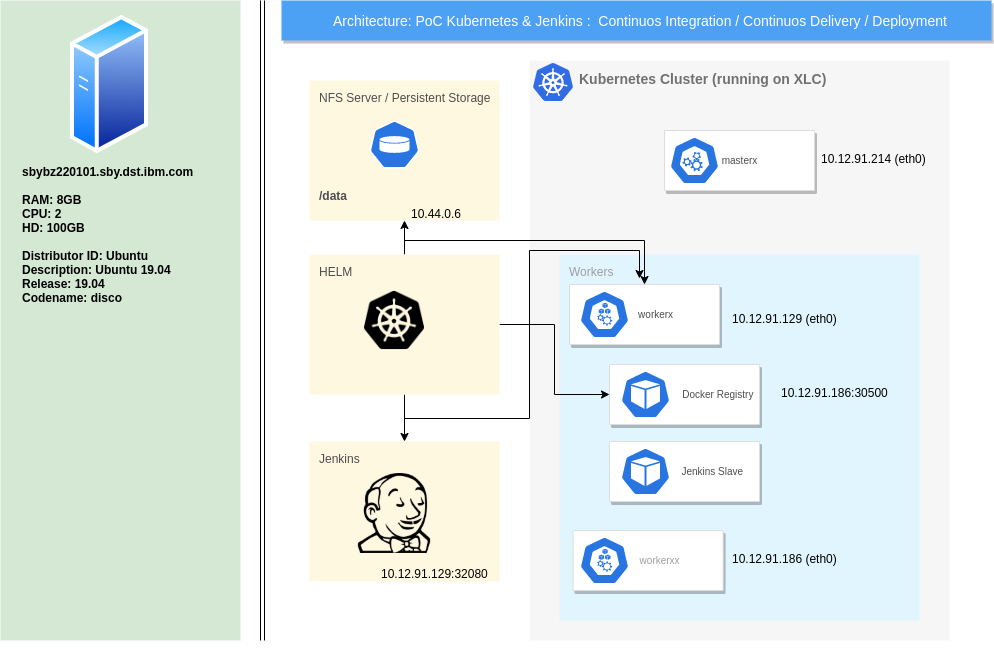

The diagram above was exported from draw.io. Its source (the exported page's mxGraphModel, read from the mxfile embedded in the PNG):
<mxGraphModel dx="1422" dy="741" grid="1" gridSize="10" guides="1" tooltips="1" connect="1" arrows="1" fold="1" page="1" pageScale="1" pageWidth="1169" pageHeight="827" background="#ffffff" math="0" shadow="0">
  <root>
    <mxCell id="0" />
    <mxCell id="1" parent="0" />
    <mxCell id="ZrYJ6lCHbDqSPWeXBW4n-755" value="" style="whiteSpace=wrap;html=1;shadow=0;fillColor=#D5E8D4;strokeColor=none;" parent="1" vertex="1">
      <mxGeometry x="80" y="40" width="240" height="640" as="geometry" />
    </mxCell>
    <mxCell id="14" value="&lt;b&gt;Kubernetes Cluster (running on XLC)&lt;/b&gt;" style="fillColor=#F6F6F6;strokeColor=none;shadow=0;gradientColor=none;fontSize=14;align=left;spacing=10;fontColor=#717171;9E9E9E;verticalAlign=top;spacingTop=-4;fontStyle=0;spacingLeft=40;html=1;" parent="1" vertex="1">
      <mxGeometry x="609" y="100" width="420" height="580" as="geometry" />
    </mxCell>
    <mxCell id="711" value="Workers&lt;br&gt;" style="rounded=1;absoluteArcSize=1;arcSize=2;html=1;strokeColor=none;gradientColor=none;shadow=0;dashed=0;strokeColor=none;fontSize=12;fontColor=#9E9E9E;align=left;verticalAlign=top;spacing=10;spacingTop=-4;fillColor=#E1F5FE;" parent="1" vertex="1">
      <mxGeometry x="639" y="294" width="360" height="366" as="geometry" />
    </mxCell>
    <mxCell id="ZrYJ6lCHbDqSPWeXBW4n-738" style="edgeStyle=orthogonalEdgeStyle;rounded=0;orthogonalLoop=1;jettySize=auto;html=1;entryX=0.5;entryY=0;entryDx=0;entryDy=0;" parent="1" target="697" edge="1">
      <mxGeometry relative="1" as="geometry">
        <mxPoint x="484" y="280" as="sourcePoint" />
      </mxGeometry>
    </mxCell>
    <mxCell id="705" value="&lt;font color=&quot;#4d4d4d&quot;&gt;NFS Server / Persistent Storage&lt;/font&gt;&lt;br&gt;&lt;br&gt;&lt;br&gt;&lt;br&gt;&lt;br&gt;&lt;br&gt;&lt;br&gt;&lt;b&gt;&lt;font color=&quot;#4d4d4d&quot;&gt;/data&lt;/font&gt;&lt;/b&gt;" style="rounded=1;absoluteArcSize=1;arcSize=2;html=1;strokeColor=none;gradientColor=none;shadow=0;dashed=0;strokeColor=none;fontSize=12;fontColor=#9E9E9E;align=left;verticalAlign=top;spacing=10;spacingTop=-4;fillColor=#FFF8E1;" parent="1" vertex="1">
      <mxGeometry x="389" y="120" width="190" height="140" as="geometry" />
    </mxCell>
    <mxCell id="2" value="Architecture: PoC Kubernetes &amp;amp; Jenkins :&amp;nbsp; Continuos Integration / Continuos Delivery / Deployment" style="fillColor=#4DA1F5;strokeColor=none;shadow=1;gradientColor=none;fontSize=14;align=left;spacingLeft=50;fontColor=#ffffff;html=1;" parent="1" vertex="1">
      <mxGeometry x="361" y="40" width="710" height="40" as="geometry" />
    </mxCell>
    <mxCell id="697" value="&lt;font color=&quot;#4d4d4d&quot;&gt;&amp;nbsp; &amp;nbsp; &amp;nbsp; &amp;nbsp; workerx&lt;/font&gt;" style="strokeColor=#dddddd;fillColor=#ffffff;shadow=1;strokeWidth=1;rounded=1;absoluteArcSize=1;arcSize=2;fontSize=10;fontColor=#9E9E9E;align=center;html=1;" parent="1" vertex="1">
      <mxGeometry x="649" y="324" width="150" height="60" as="geometry" />
    </mxCell>
    <mxCell id="699" value="&lt;font color=&quot;#4d4d4d&quot;&gt;masterx&lt;/font&gt;" style="strokeColor=#dddddd;fillColor=#ffffff;shadow=1;strokeWidth=1;rounded=1;absoluteArcSize=1;arcSize=2;fontSize=10;fontColor=#9E9E9E;align=center;html=1;" parent="1" vertex="1">
      <mxGeometry x="744" y="170" width="150" height="60" as="geometry" />
    </mxCell>
    <mxCell id="703" value="&amp;nbsp; &amp;nbsp; &amp;nbsp; &amp;nbsp; workerxx" style="strokeColor=#dddddd;fillColor=#ffffff;shadow=1;strokeWidth=1;rounded=1;absoluteArcSize=1;arcSize=2;fontSize=10;fontColor=#9E9E9E;align=center;html=1;" parent="1" vertex="1">
      <mxGeometry x="652.58" y="570" width="150" height="60" as="geometry" />
    </mxCell>
    <mxCell id="ZrYJ6lCHbDqSPWeXBW4n-719" value="" style="aspect=fixed;html=1;points=[];align=center;image;fontSize=12;image=img/lib/mscae/Kubernetes.svg;" parent="1" vertex="1">
      <mxGeometry x="613" y="103" width="39.58" height="38" as="geometry" />
    </mxCell>
    <mxCell id="ZrYJ6lCHbDqSPWeXBW4n-723" value="" style="html=1;dashed=0;whitespace=wrap;fillColor=#2875E2;strokeColor=#ffffff;points=[[0.005,0.63,0],[0.1,0.2,0],[0.9,0.2,0],[0.5,0,0],[0.995,0.63,0],[0.72,0.99,0],[0.5,1,0],[0.28,0.99,0]];shape=mxgraph.kubernetes.icon;prIcon=master" parent="1" vertex="1">
      <mxGeometry x="749" y="176" width="50" height="48" as="geometry" />
    </mxCell>
    <mxCell id="ZrYJ6lCHbDqSPWeXBW4n-724" value="" style="html=1;dashed=0;whitespace=wrap;fillColor=#2875E2;strokeColor=#ffffff;points=[[0.005,0.63,0],[0.1,0.2,0],[0.9,0.2,0],[0.5,0,0],[0.995,0.63,0],[0.72,0.99,0],[0.5,1,0],[0.28,0.99,0]];shape=mxgraph.kubernetes.icon;prIcon=node" parent="1" vertex="1">
      <mxGeometry x="659" y="330" width="50" height="48" as="geometry" />
    </mxCell>
    <mxCell id="ZrYJ6lCHbDqSPWeXBW4n-727" value="" style="html=1;dashed=0;whitespace=wrap;fillColor=#2875E2;strokeColor=#ffffff;points=[[0.005,0.63,0],[0.1,0.2,0],[0.9,0.2,0],[0.5,0,0],[0.995,0.63,0],[0.72,0.99,0],[0.5,1,0],[0.28,0.99,0]];shape=mxgraph.kubernetes.icon;prIcon=node" parent="1" vertex="1">
      <mxGeometry x="659" y="576" width="50" height="48" as="geometry" />
    </mxCell>
    <mxCell id="ZrYJ6lCHbDqSPWeXBW4n-728" style="edgeStyle=orthogonalEdgeStyle;rounded=0;orthogonalLoop=1;jettySize=auto;html=1;exitX=0.5;exitY=1;exitDx=0;exitDy=0;" parent="1" source="14" target="14" edge="1">
      <mxGeometry relative="1" as="geometry" />
    </mxCell>
    <mxCell id="ZrYJ6lCHbDqSPWeXBW4n-729" value="" style="html=1;dashed=0;whitespace=wrap;fillColor=#2875E2;strokeColor=#ffffff;points=[[0.005,0.63,0],[0.1,0.2,0],[0.9,0.2,0],[0.5,0,0],[0.995,0.63,0],[0.72,0.99,0],[0.5,1,0],[0.28,0.99,0]];shape=mxgraph.kubernetes.icon;prIcon=pv" parent="1" vertex="1">
      <mxGeometry x="449" y="160" width="50" height="48" as="geometry" />
    </mxCell>
    <mxCell id="ZrYJ6lCHbDqSPWeXBW4n-731" value="&amp;nbsp; &amp;nbsp; &amp;nbsp; &amp;nbsp; &amp;nbsp; &amp;nbsp; &amp;nbsp; &amp;nbsp; &amp;nbsp; &amp;nbsp; &amp;nbsp; &amp;nbsp;&lt;font color=&quot;#4d4d4d&quot;&gt; Docker Registry&lt;/font&gt;" style="strokeColor=#dddddd;fillColor=#ffffff;shadow=1;strokeWidth=1;rounded=1;absoluteArcSize=1;arcSize=2;fontSize=10;fontColor=#9E9E9E;align=center;html=1;" parent="1" vertex="1">
      <mxGeometry x="689" y="404" width="150" height="60" as="geometry" />
    </mxCell>
    <mxCell id="ZrYJ6lCHbDqSPWeXBW4n-730" value="" style="html=1;dashed=0;whitespace=wrap;fillColor=#2875E2;strokeColor=#ffffff;points=[[0.005,0.63,0],[0.1,0.2,0],[0.9,0.2,0],[0.5,0,0],[0.995,0.63,0],[0.72,0.99,0],[0.5,1,0],[0.28,0.99,0]];shape=mxgraph.kubernetes.icon;prIcon=pod" parent="1" vertex="1">
      <mxGeometry x="700" y="410" width="50" height="48" as="geometry" />
    </mxCell>
    <mxCell id="ZrYJ6lCHbDqSPWeXBW4n-735" style="edgeStyle=orthogonalEdgeStyle;rounded=0;orthogonalLoop=1;jettySize=auto;html=1;exitX=1;exitY=0.5;exitDx=0;exitDy=0;entryX=0;entryY=0.5;entryDx=0;entryDy=0;" parent="1" source="ZrYJ6lCHbDqSPWeXBW4n-734" target="ZrYJ6lCHbDqSPWeXBW4n-731" edge="1">
      <mxGeometry relative="1" as="geometry" />
    </mxCell>
    <mxCell id="ZrYJ6lCHbDqSPWeXBW4n-737" style="edgeStyle=orthogonalEdgeStyle;rounded=0;orthogonalLoop=1;jettySize=auto;html=1;exitX=0.5;exitY=0;exitDx=0;exitDy=0;entryX=0.5;entryY=1;entryDx=0;entryDy=0;" parent="1" source="ZrYJ6lCHbDqSPWeXBW4n-734" target="705" edge="1">
      <mxGeometry relative="1" as="geometry" />
    </mxCell>
    <mxCell id="ZrYJ6lCHbDqSPWeXBW4n-742" style="edgeStyle=orthogonalEdgeStyle;rounded=0;orthogonalLoop=1;jettySize=auto;html=1;exitX=0.5;exitY=1;exitDx=0;exitDy=0;entryX=0.5;entryY=0;entryDx=0;entryDy=0;" parent="1" source="ZrYJ6lCHbDqSPWeXBW4n-734" target="ZrYJ6lCHbDqSPWeXBW4n-739" edge="1">
      <mxGeometry relative="1" as="geometry" />
    </mxCell>
    <mxCell id="ZrYJ6lCHbDqSPWeXBW4n-744" style="edgeStyle=orthogonalEdgeStyle;rounded=0;orthogonalLoop=1;jettySize=auto;html=1;" parent="1" edge="1">
      <mxGeometry relative="1" as="geometry">
        <mxPoint x="719" y="318" as="targetPoint" />
        <mxPoint x="484" y="458" as="sourcePoint" />
        <Array as="points">
          <mxPoint x="609" y="458" />
          <mxPoint x="609" y="290" />
          <mxPoint x="719" y="290" />
        </Array>
      </mxGeometry>
    </mxCell>
    <mxCell id="ZrYJ6lCHbDqSPWeXBW4n-734" value="&lt;font color=&quot;#4d4d4d&quot;&gt;HELM&lt;/font&gt;" style="rounded=1;absoluteArcSize=1;arcSize=2;html=1;strokeColor=none;gradientColor=none;shadow=0;dashed=0;strokeColor=none;fontSize=12;fontColor=#9E9E9E;align=left;verticalAlign=top;spacing=10;spacingTop=-4;fillColor=#FFF8E1;" parent="1" vertex="1">
      <mxGeometry x="389" y="294" width="190" height="140" as="geometry" />
    </mxCell>
    <mxCell id="ZrYJ6lCHbDqSPWeXBW4n-736" value="" style="shape=image;html=1;verticalAlign=top;verticalLabelPosition=bottom;labelBackgroundColor=#ffffff;imageAspect=0;aspect=fixed;image=https://cdn4.iconfinder.com/data/icons/logos-brands-5/24/kubernetes-128.png" parent="1" vertex="1">
      <mxGeometry x="444" y="330" width="60" height="60" as="geometry" />
    </mxCell>
    <mxCell id="ZrYJ6lCHbDqSPWeXBW4n-739" value="&lt;font color=&quot;#4d4d4d&quot;&gt;Jenkins&lt;/font&gt;" style="rounded=1;absoluteArcSize=1;arcSize=2;html=1;strokeColor=none;gradientColor=none;shadow=0;dashed=0;strokeColor=none;fontSize=12;fontColor=#9E9E9E;align=left;verticalAlign=top;spacing=10;spacingTop=-4;fillColor=#FFF8E1;" parent="1" vertex="1">
      <mxGeometry x="389" y="481" width="190" height="140" as="geometry" />
    </mxCell>
    <mxCell id="ZrYJ6lCHbDqSPWeXBW4n-741" value="" style="shape=image;html=1;verticalAlign=top;verticalLabelPosition=bottom;labelBackgroundColor=#ffffff;imageAspect=0;aspect=fixed;image=https://cdn4.iconfinder.com/data/icons/logos-brands-5/24/jenkins-128.png" parent="1" vertex="1">
      <mxGeometry x="434" y="513" width="80" height="80" as="geometry" />
    </mxCell>
    <mxCell id="ZrYJ6lCHbDqSPWeXBW4n-745" value="&amp;nbsp; &amp;nbsp; &amp;nbsp; &amp;nbsp; &amp;nbsp; &amp;nbsp; &amp;nbsp; &amp;nbsp; &amp;nbsp; &amp;nbsp; &lt;font color=&quot;#4d4d4d&quot;&gt;Jenkins Slave&lt;/font&gt;" style="strokeColor=#dddddd;fillColor=#ffffff;shadow=1;strokeWidth=1;rounded=1;absoluteArcSize=1;arcSize=2;fontSize=10;fontColor=#9E9E9E;align=center;html=1;" parent="1" vertex="1">
      <mxGeometry x="689" y="481" width="150" height="60" as="geometry" />
    </mxCell>
    <mxCell id="ZrYJ6lCHbDqSPWeXBW4n-746" value="" style="html=1;dashed=0;whitespace=wrap;fillColor=#2875E2;strokeColor=#ffffff;points=[[0.005,0.63,0],[0.1,0.2,0],[0.9,0.2,0],[0.5,0,0],[0.995,0.63,0],[0.72,0.99,0],[0.5,1,0],[0.28,0.99,0]];shape=mxgraph.kubernetes.icon;prIcon=pod" parent="1" vertex="1">
      <mxGeometry x="700" y="487" width="50" height="48" as="geometry" />
    </mxCell>
    <UserObject label="10.12.91.186:30500" link="10.12.91.186:30500" id="ZrYJ6lCHbDqSPWeXBW4n-749">
      <mxCell style="text;whiteSpace=wrap;html=1;" parent="1" vertex="1">
        <mxGeometry x="859" y="419" width="130" height="30" as="geometry" />
      </mxCell>
    </UserObject>
    <UserObject label="10.12.91.129:32080" link="10.12.91.129:32080" id="ZrYJ6lCHbDqSPWeXBW4n-750">
      <mxCell style="text;whiteSpace=wrap;html=1;" parent="1" vertex="1">
        <mxGeometry x="459" y="600" width="130" height="30" as="geometry" />
      </mxCell>
    </UserObject>
    <UserObject label="10.44.0.6" link="10.44.0.6" id="ZrYJ6lCHbDqSPWeXBW4n-751">
      <mxCell style="text;whiteSpace=wrap;html=1;" parent="1" vertex="1">
        <mxGeometry x="489" y="240" width="80" height="30" as="geometry" />
      </mxCell>
    </UserObject>
    <mxCell id="ZrYJ6lCHbDqSPWeXBW4n-752" value="" style="aspect=fixed;perimeter=ellipsePerimeter;html=1;align=center;shadow=0;dashed=0;spacingTop=3;image;image=img/lib/active_directory/generic_server.svg;" parent="1" vertex="1">
      <mxGeometry x="150" y="54" width="78.4" height="140" as="geometry" />
    </mxCell>
    <UserObject label="sbybz220101.sby.dst.ibm.com&lt;br&gt;&lt;br&gt;RAM: 8GB&lt;br&gt;CPU: 2&lt;br&gt;HD: 100GB&lt;br&gt;&lt;br&gt;&lt;div&gt;Distributor ID:&lt;span&gt; &lt;/span&gt;Ubuntu&lt;/div&gt;&lt;div&gt;Description:&lt;span&gt; &lt;/span&gt;Ubuntu 19.04&lt;/div&gt;&lt;div&gt;Release:&lt;span&gt; &lt;/span&gt;19.04&lt;/div&gt;&lt;div&gt;Codename:&lt;span&gt; &lt;/span&gt;disco&lt;/div&gt;&lt;div&gt;&lt;br&gt;&lt;/div&gt;" id="ZrYJ6lCHbDqSPWeXBW4n-753">
      <mxCell style="text;whiteSpace=wrap;html=1;shadow=0;fontStyle=1" parent="1" vertex="1">
        <mxGeometry x="100" y="198" width="190" height="192" as="geometry" />
      </mxCell>
    </UserObject>
    <mxCell id="ZrYJ6lCHbDqSPWeXBW4n-757" style="edgeStyle=none;shape=link;rounded=0;orthogonalLoop=1;jettySize=auto;html=1;exitX=1;exitY=0;exitDx=0;exitDy=0;entryX=1;entryY=1;entryDx=0;entryDy=0;" parent="1" edge="1">
      <mxGeometry relative="1" as="geometry">
        <mxPoint x="342" y="40" as="sourcePoint" />
        <mxPoint x="342" y="680" as="targetPoint" />
      </mxGeometry>
    </mxCell>
    <mxCell id="ZrYJ6lCHbDqSPWeXBW4n-759" value="10.12.91.214 (eth0)" style="text;whiteSpace=wrap;html=1;" parent="1" vertex="1">
      <mxGeometry x="899" y="185" width="130" height="30" as="geometry" />
    </mxCell>
    <mxCell id="ZrYJ6lCHbDqSPWeXBW4n-760" value="10.12.91.186 (eth0)" style="text;whiteSpace=wrap;html=1;" parent="1" vertex="1">
      <mxGeometry x="810" y="585" width="130" height="30" as="geometry" />
    </mxCell>
    <mxCell id="ZrYJ6lCHbDqSPWeXBW4n-761" value="10.12.91.129 (eth0)" style="text;whiteSpace=wrap;html=1;" parent="1" vertex="1">
      <mxGeometry x="810" y="345" width="130" height="30" as="geometry" />
    </mxCell>
  </root>
</mxGraphModel>